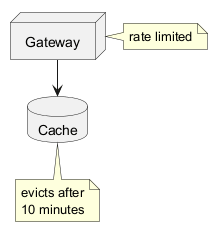

The diagram above was rendered by PlantUML. Its source (embedded in the PNG):
@startuml
node Gateway
database Cache
Gateway --> Cache
note right of Gateway : rate limited
note bottom of Cache
  evicts after
  10 minutes
end note
@enduml